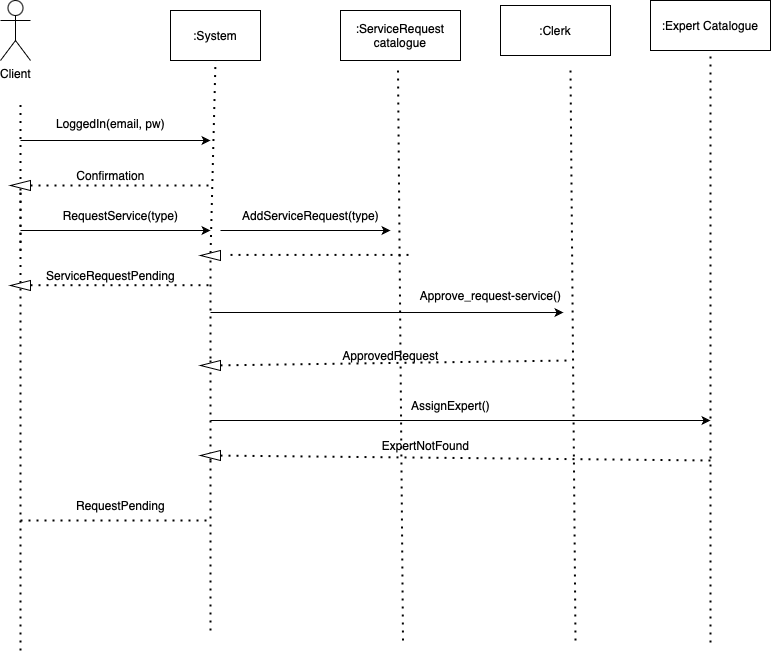

The diagram above was exported from draw.io. Its source (the exported page's mxGraphModel, read from the mxfile embedded in the PNG):
<mxGraphModel dx="1264" dy="789" grid="1" gridSize="10" guides="1" tooltips="1" connect="1" arrows="1" fold="1" page="1" pageScale="1" pageWidth="850" pageHeight="1100" math="0" shadow="0">
  <root>
    <mxCell id="0" />
    <mxCell id="1" parent="0" />
    <mxCell id="wc-ddPAaOM6uc8On4juc-3" value="Client&lt;div&gt;&lt;br&gt;&lt;/div&gt;" style="shape=umlActor;verticalLabelPosition=bottom;verticalAlign=top;html=1;outlineConnect=0;" parent="1" vertex="1">
      <mxGeometry x="70" y="110" width="30" height="60" as="geometry" />
    </mxCell>
    <mxCell id="wc-ddPAaOM6uc8On4juc-10" value="" style="endArrow=none;dashed=1;html=1;dashPattern=1 3;strokeWidth=2;rounded=0;" parent="1" source="8y-Z4qXAW3N98P5VwUE--14" edge="1">
      <mxGeometry width="50" height="50" relative="1" as="geometry">
        <mxPoint x="90" y="760" as="sourcePoint" />
        <mxPoint x="90" y="210" as="targetPoint" />
      </mxGeometry>
    </mxCell>
    <mxCell id="wc-ddPAaOM6uc8On4juc-11" value=":System" style="rounded=0;whiteSpace=wrap;html=1;" parent="1" vertex="1">
      <mxGeometry x="240" y="120" width="90" height="50" as="geometry" />
    </mxCell>
    <mxCell id="wc-ddPAaOM6uc8On4juc-12" value=":ServiceRequest catalogue" style="rounded=0;whiteSpace=wrap;html=1;" parent="1" vertex="1">
      <mxGeometry x="410" y="120" width="120" height="50" as="geometry" />
    </mxCell>
    <mxCell id="wc-ddPAaOM6uc8On4juc-14" value="" style="endArrow=none;dashed=1;html=1;dashPattern=1 3;strokeWidth=2;rounded=0;entryX=0.5;entryY=1;entryDx=0;entryDy=0;" parent="1" source="8y-Z4qXAW3N98P5VwUE--12" target="wc-ddPAaOM6uc8On4juc-11" edge="1">
      <mxGeometry width="50" height="50" relative="1" as="geometry">
        <mxPoint x="290" y="740" as="sourcePoint" />
        <mxPoint x="580" y="360" as="targetPoint" />
      </mxGeometry>
    </mxCell>
    <mxCell id="wc-ddPAaOM6uc8On4juc-15" value="" style="endArrow=none;dashed=1;html=1;dashPattern=1 3;strokeWidth=2;rounded=0;entryX=0.5;entryY=1;entryDx=0;entryDy=0;" parent="1" edge="1">
      <mxGeometry width="50" height="50" relative="1" as="geometry">
        <mxPoint x="472.5" y="750" as="sourcePoint" />
        <mxPoint x="467.5" y="180" as="targetPoint" />
      </mxGeometry>
    </mxCell>
    <mxCell id="wc-ddPAaOM6uc8On4juc-16" value="" style="endArrow=none;dashed=1;html=1;dashPattern=1 3;strokeWidth=2;rounded=0;entryX=0.5;entryY=1;entryDx=0;entryDy=0;" parent="1" edge="1">
      <mxGeometry width="50" height="50" relative="1" as="geometry">
        <mxPoint x="645" y="750" as="sourcePoint" />
        <mxPoint x="640" y="180" as="targetPoint" />
      </mxGeometry>
    </mxCell>
    <mxCell id="wc-ddPAaOM6uc8On4juc-17" value="" style="endArrow=classic;html=1;rounded=0;" parent="1" edge="1">
      <mxGeometry width="50" height="50" relative="1" as="geometry">
        <mxPoint x="90" y="250" as="sourcePoint" />
        <mxPoint x="280" y="250" as="targetPoint" />
      </mxGeometry>
    </mxCell>
    <mxCell id="wc-ddPAaOM6uc8On4juc-18" value="LoggedIn(email, pw)" style="text;html=1;align=center;verticalAlign=middle;resizable=0;points=[];autosize=1;strokeColor=none;fillColor=none;" parent="1" vertex="1">
      <mxGeometry x="115" y="218" width="130" height="30" as="geometry" />
    </mxCell>
    <mxCell id="8y-Z4qXAW3N98P5VwUE--1" value="" style="endArrow=none;dashed=1;html=1;dashPattern=1 3;strokeWidth=2;rounded=0;" parent="1" source="8y-Z4qXAW3N98P5VwUE--3" edge="1">
      <mxGeometry width="50" height="50" relative="1" as="geometry">
        <mxPoint x="90" y="300" as="sourcePoint" />
        <mxPoint x="280" y="295" as="targetPoint" />
      </mxGeometry>
    </mxCell>
    <mxCell id="8y-Z4qXAW3N98P5VwUE--4" value="" style="endArrow=none;dashed=1;html=1;dashPattern=1 3;strokeWidth=2;rounded=0;" parent="1" target="8y-Z4qXAW3N98P5VwUE--3" edge="1">
      <mxGeometry width="50" height="50" relative="1" as="geometry">
        <mxPoint x="90" y="360" as="sourcePoint" />
        <mxPoint x="280" y="360" as="targetPoint" />
      </mxGeometry>
    </mxCell>
    <mxCell id="8y-Z4qXAW3N98P5VwUE--5" value="Confirmation" style="text;html=1;align=center;verticalAlign=middle;resizable=0;points=[];autosize=1;strokeColor=none;fillColor=none;" parent="1" vertex="1">
      <mxGeometry x="135" y="270" width="90" height="30" as="geometry" />
    </mxCell>
    <mxCell id="8y-Z4qXAW3N98P5VwUE--6" value="" style="endArrow=none;dashed=1;html=1;dashPattern=1 3;strokeWidth=2;rounded=0;" parent="1" target="8y-Z4qXAW3N98P5VwUE--3" edge="1">
      <mxGeometry width="50" height="50" relative="1" as="geometry">
        <mxPoint x="90" y="300" as="sourcePoint" />
        <mxPoint x="270" y="300" as="targetPoint" />
      </mxGeometry>
    </mxCell>
    <mxCell id="8y-Z4qXAW3N98P5VwUE--3" value="" style="triangle;whiteSpace=wrap;html=1;direction=west;" parent="1" vertex="1">
      <mxGeometry x="80" y="290" width="20" height="10" as="geometry" />
    </mxCell>
    <mxCell id="8y-Z4qXAW3N98P5VwUE--7" value="" style="endArrow=classic;html=1;rounded=0;" parent="1" edge="1">
      <mxGeometry width="50" height="50" relative="1" as="geometry">
        <mxPoint x="90" y="340" as="sourcePoint" />
        <mxPoint x="280" y="340" as="targetPoint" />
      </mxGeometry>
    </mxCell>
    <mxCell id="8y-Z4qXAW3N98P5VwUE--8" value="RequestService(type)" style="text;html=1;align=center;verticalAlign=middle;resizable=0;points=[];autosize=1;strokeColor=none;fillColor=none;" parent="1" vertex="1">
      <mxGeometry x="120" y="310" width="140" height="30" as="geometry" />
    </mxCell>
    <mxCell id="8y-Z4qXAW3N98P5VwUE--9" value="" style="endArrow=classic;html=1;rounded=0;" parent="1" edge="1">
      <mxGeometry width="50" height="50" relative="1" as="geometry">
        <mxPoint x="290" y="340" as="sourcePoint" />
        <mxPoint x="460" y="340" as="targetPoint" />
      </mxGeometry>
    </mxCell>
    <mxCell id="8y-Z4qXAW3N98P5VwUE--10" value="AddServiceRequest(type)" style="text;html=1;align=center;verticalAlign=middle;resizable=0;points=[];autosize=1;strokeColor=none;fillColor=none;" parent="1" vertex="1">
      <mxGeometry x="300" y="310" width="160" height="30" as="geometry" />
    </mxCell>
    <mxCell id="8y-Z4qXAW3N98P5VwUE--11" value="" style="endArrow=none;dashed=1;html=1;dashPattern=1 3;strokeWidth=2;rounded=0;" parent="1" edge="1">
      <mxGeometry width="50" height="50" relative="1" as="geometry">
        <mxPoint x="300" y="364.41" as="sourcePoint" />
        <mxPoint x="480" y="364.41" as="targetPoint" />
      </mxGeometry>
    </mxCell>
    <mxCell id="8y-Z4qXAW3N98P5VwUE--13" value="" style="endArrow=none;dashed=1;html=1;dashPattern=1 3;strokeWidth=2;rounded=0;entryX=0.5;entryY=1;entryDx=0;entryDy=0;" parent="1" target="8y-Z4qXAW3N98P5VwUE--12" edge="1">
      <mxGeometry width="50" height="50" relative="1" as="geometry">
        <mxPoint x="280" y="740" as="sourcePoint" />
        <mxPoint x="285" y="170" as="targetPoint" />
      </mxGeometry>
    </mxCell>
    <mxCell id="8y-Z4qXAW3N98P5VwUE--12" value="" style="triangle;whiteSpace=wrap;html=1;direction=west;" parent="1" vertex="1">
      <mxGeometry x="270" y="360" width="20" height="10" as="geometry" />
    </mxCell>
    <mxCell id="8y-Z4qXAW3N98P5VwUE--15" value="" style="endArrow=none;dashed=1;html=1;dashPattern=1 3;strokeWidth=2;rounded=0;" parent="1" edge="1">
      <mxGeometry width="50" height="50" relative="1" as="geometry">
        <mxPoint x="100" y="394.71" as="sourcePoint" />
        <mxPoint x="280" y="394.71" as="targetPoint" />
      </mxGeometry>
    </mxCell>
    <mxCell id="8y-Z4qXAW3N98P5VwUE--16" value="" style="endArrow=none;dashed=1;html=1;dashPattern=1 3;strokeWidth=2;rounded=0;" parent="1" target="8y-Z4qXAW3N98P5VwUE--14" edge="1">
      <mxGeometry width="50" height="50" relative="1" as="geometry">
        <mxPoint x="90" y="760" as="sourcePoint" />
        <mxPoint x="90" y="210" as="targetPoint" />
      </mxGeometry>
    </mxCell>
    <mxCell id="8y-Z4qXAW3N98P5VwUE--14" value="" style="triangle;whiteSpace=wrap;html=1;direction=west;" parent="1" vertex="1">
      <mxGeometry x="80" y="390" width="20" height="10" as="geometry" />
    </mxCell>
    <mxCell id="8y-Z4qXAW3N98P5VwUE--17" value="ServiceRequestPending" style="text;html=1;align=center;verticalAlign=middle;resizable=0;points=[];autosize=1;strokeColor=none;fillColor=none;" parent="1" vertex="1">
      <mxGeometry x="105" y="370" width="150" height="30" as="geometry" />
    </mxCell>
    <mxCell id="8y-Z4qXAW3N98P5VwUE--18" value=":Clerk" style="rounded=0;whiteSpace=wrap;html=1;" parent="1" vertex="1">
      <mxGeometry x="570" y="115" width="110" height="50" as="geometry" />
    </mxCell>
    <mxCell id="8y-Z4qXAW3N98P5VwUE--20" value="" style="endArrow=classic;html=1;rounded=0;entryX=0.956;entryY=1.067;entryDx=0;entryDy=0;entryPerimeter=0;" parent="1" target="8y-Z4qXAW3N98P5VwUE--21" edge="1">
      <mxGeometry width="50" height="50" relative="1" as="geometry">
        <mxPoint x="280" y="422" as="sourcePoint" />
        <mxPoint x="780" y="420" as="targetPoint" />
      </mxGeometry>
    </mxCell>
    <mxCell id="8y-Z4qXAW3N98P5VwUE--21" value="Approve_request-service()" style="text;html=1;align=center;verticalAlign=middle;resizable=0;points=[];autosize=1;strokeColor=none;fillColor=none;" parent="1" vertex="1">
      <mxGeometry x="480" y="390" width="160" height="30" as="geometry" />
    </mxCell>
    <mxCell id="8y-Z4qXAW3N98P5VwUE--23" value="" style="endArrow=none;dashed=1;html=1;dashPattern=1 3;strokeWidth=2;rounded=0;entryX=0.5;entryY=1;entryDx=0;entryDy=0;" parent="1" target="8y-Z4qXAW3N98P5VwUE--22" edge="1">
      <mxGeometry width="50" height="50" relative="1" as="geometry">
        <mxPoint x="780" y="752" as="sourcePoint" />
        <mxPoint x="775" y="170" as="targetPoint" />
      </mxGeometry>
    </mxCell>
    <mxCell id="8y-Z4qXAW3N98P5VwUE--22" value=":Expert Catalogue" style="rounded=0;whiteSpace=wrap;html=1;" parent="1" vertex="1">
      <mxGeometry x="720" y="110" width="120" height="50" as="geometry" />
    </mxCell>
    <mxCell id="8y-Z4qXAW3N98P5VwUE--25" value="" style="endArrow=none;dashed=1;html=1;dashPattern=1 3;strokeWidth=2;rounded=0;" parent="1" source="8y-Z4qXAW3N98P5VwUE--26" edge="1">
      <mxGeometry width="50" height="50" relative="1" as="geometry">
        <mxPoint x="280" y="470" as="sourcePoint" />
        <mxPoint x="640" y="470" as="targetPoint" />
      </mxGeometry>
    </mxCell>
    <mxCell id="8y-Z4qXAW3N98P5VwUE--27" value="" style="endArrow=none;dashed=1;html=1;dashPattern=1 3;strokeWidth=2;rounded=0;" parent="1" target="8y-Z4qXAW3N98P5VwUE--26" edge="1">
      <mxGeometry width="50" height="50" relative="1" as="geometry">
        <mxPoint x="280" y="470" as="sourcePoint" />
        <mxPoint x="640" y="470" as="targetPoint" />
      </mxGeometry>
    </mxCell>
    <mxCell id="8y-Z4qXAW3N98P5VwUE--26" value="" style="triangle;whiteSpace=wrap;html=1;direction=west;" parent="1" vertex="1">
      <mxGeometry x="270" y="470" width="20" height="10" as="geometry" />
    </mxCell>
    <mxCell id="8y-Z4qXAW3N98P5VwUE--28" value="ApprovedRequest" style="text;html=1;align=center;verticalAlign=middle;resizable=0;points=[];autosize=1;strokeColor=none;fillColor=none;" parent="1" vertex="1">
      <mxGeometry x="400" y="450" width="120" height="30" as="geometry" />
    </mxCell>
    <mxCell id="8y-Z4qXAW3N98P5VwUE--29" value="" style="endArrow=classic;html=1;rounded=0;" parent="1" edge="1">
      <mxGeometry width="50" height="50" relative="1" as="geometry">
        <mxPoint x="280" y="530" as="sourcePoint" />
        <mxPoint x="780" y="530" as="targetPoint" />
      </mxGeometry>
    </mxCell>
    <mxCell id="8y-Z4qXAW3N98P5VwUE--30" value="AssignExpert()" style="text;html=1;align=center;verticalAlign=middle;resizable=0;points=[];autosize=1;strokeColor=none;fillColor=none;" parent="1" vertex="1">
      <mxGeometry x="470" y="500" width="100" height="30" as="geometry" />
    </mxCell>
    <mxCell id="8y-Z4qXAW3N98P5VwUE--31" value="" style="endArrow=none;dashed=1;html=1;dashPattern=1 3;strokeWidth=2;rounded=0;" parent="1" source="8y-Z4qXAW3N98P5VwUE--33" edge="1">
      <mxGeometry width="50" height="50" relative="1" as="geometry">
        <mxPoint x="280" y="570" as="sourcePoint" />
        <mxPoint x="780" y="570" as="targetPoint" />
      </mxGeometry>
    </mxCell>
    <mxCell id="8y-Z4qXAW3N98P5VwUE--32" value="ExpertNotFound" style="text;html=1;align=center;verticalAlign=middle;resizable=0;points=[];autosize=1;strokeColor=none;fillColor=none;" parent="1" vertex="1">
      <mxGeometry x="440" y="540" width="110" height="30" as="geometry" />
    </mxCell>
    <mxCell id="8y-Z4qXAW3N98P5VwUE--34" value="" style="endArrow=none;dashed=1;html=1;dashPattern=1 3;strokeWidth=2;rounded=0;" parent="1" target="8y-Z4qXAW3N98P5VwUE--33" edge="1">
      <mxGeometry width="50" height="50" relative="1" as="geometry">
        <mxPoint x="280" y="570" as="sourcePoint" />
        <mxPoint x="780" y="570" as="targetPoint" />
      </mxGeometry>
    </mxCell>
    <mxCell id="8y-Z4qXAW3N98P5VwUE--33" value="" style="triangle;whiteSpace=wrap;html=1;direction=west;" parent="1" vertex="1">
      <mxGeometry x="270" y="560" width="20" height="10" as="geometry" />
    </mxCell>
    <mxCell id="8y-Z4qXAW3N98P5VwUE--35" value="" style="endArrow=none;dashed=1;html=1;dashPattern=1 3;strokeWidth=2;rounded=0;" parent="1" edge="1">
      <mxGeometry width="50" height="50" relative="1" as="geometry">
        <mxPoint x="90" y="630" as="sourcePoint" />
        <mxPoint x="280" y="630" as="targetPoint" />
      </mxGeometry>
    </mxCell>
    <mxCell id="8y-Z4qXAW3N98P5VwUE--36" value="RequestPending" style="text;html=1;align=center;verticalAlign=middle;resizable=0;points=[];autosize=1;strokeColor=none;fillColor=none;" parent="1" vertex="1">
      <mxGeometry x="135" y="600" width="110" height="30" as="geometry" />
    </mxCell>
  </root>
</mxGraphModel>